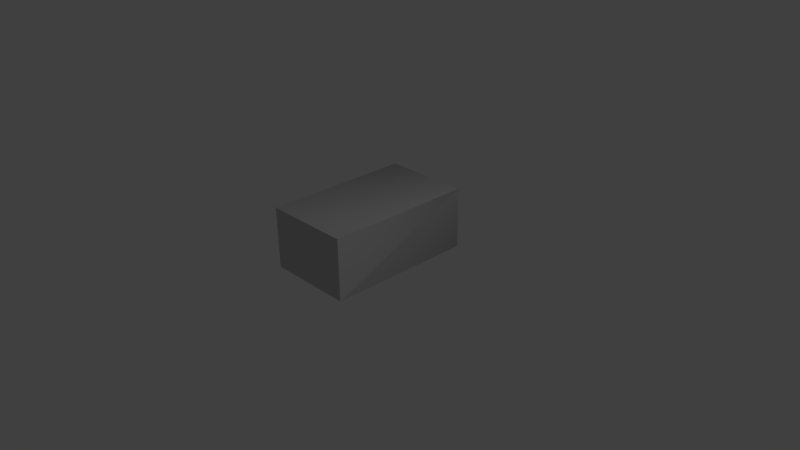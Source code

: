 # Source: GD_Ammo_9mm.blend  (saved by Blender 2.66.1; exported with 4.5.12 LTS)
import bpy
from mathutils import Matrix  # noqa: F401  (used for matrix-valued properties, if any)

bpy.ops.wm.read_factory_settings(use_empty=True)
scene = bpy.context.scene
scene.name = 'Scene'

# ---- collections
col_collection_1 = bpy.data.collections.new('Collection 1'); scene.collection.children.link(col_collection_1)

# ---- materials (node trees are filled in below, after node groups)
mat_standardmaterial = bpy.data.materials.new('Standardmaterial')
mat_standardmaterial.alpha_threshold = 0.0
mat_standardmaterial.use_transparent_shadow = False
mat_standardmaterial.diffuse_color = (0.588, 0.588, 0.588, 1.0)
mat_standardmaterial.specular_color = (0.0, 0.0, 0.0)
mat_standardmaterial.roughness = 0.5
mat_standardmaterial.specular_intensity = 1.0
mat_standardmaterial.line_color = (0.0, 0.0, 0.0, 1.0)

# ---- material node trees

# ---- world
world_world = bpy.data.worlds.new('World'); scene.world = world_world
world_world.color = (0.05088, 0.05088, 0.05088)
world_world.use_sun_shadow = False
world_world.sun_shadow_jitter_overblur = 0.0
world_world.cycles.sampling_method = 'MANUAL'
world_world.cycles.sample_map_resolution = 256

# ---- cameras
cam_camera = bpy.data.cameras.new('Camera')
cam_camera.clip_end = 100.0
cam_camera.lens = 35.0
cam_camera.sensor_width = 32.0
cam_camera.sensor_height = 18.0
cam_camera.ortho_scale = 7.314
cam_camera.dof.focus_distance = 0.0
cam_camera.dof.aperture_fstop = 128.0

# ---- lights
light_lamp = bpy.data.lights.new('Lamp', 'POINT')
light_lamp.transmission_factor = 0.0
light_lamp.cutoff_distance = 30.0
light_lamp.energy = 100.0
light_lamp.shadow_buffer_clip_start = 1.001
light_lamp.shadow_soft_size = 0.1
light_lamp.shadow_maximum_resolution = 0.006
light_lamp.use_absolute_resolution = True
light_lamp.cycles.use_multiple_importance_sampling = False

# ---- meshes
me_object001 = bpy.data.meshes.new('Object001')
me_object001.from_pydata([(-0.5887, 0.8079, -0.9461), (0.5822, -0.0117, -0.9461), (-0.5887, -0.0117, -0.9461), (-0.5887, -0.0117, 1.044), (-0.5887, 0.8079, 1.044), (0.5822, 0.8079, -0.9461), (0.5822, -0.0117, 1.044), (0.5822, 0.8079, 1.044)], [], [(0, 1, 2, 3), (0, 3, 4, 5), (0, 5, 6, 1), (7, 6, 5, 4), (6, 7, 4, 3), (2, 1, 6, 3)])
me_object001.polygons.foreach_set('use_smooth', [True] * 6)
_k = set([(0, 3), (0, 5), (1, 2), (1, 6), (2, 3), (3, 4), (3, 6), (4, 7), (5, 6), (6, 7)])
me_object001.attributes.new('sharp_edge', 'BOOLEAN', 'EDGE').data.foreach_set('value', [ (min(e.vertices), max(e.vertices)) in _k for e in me_object001.edges])
_uv = me_object001.uv_layers.new(name='UVMap')
_uv.uv.foreach_set('vector', [0.4524, 0.3563, 0.4524, 0.1661, 0.4524, 0.1661, 0.2148, 0.1661, 0.2529, 0.1606, 0.0031, 0.1606, 0.0031, 0.1606, 0.2529, 0.0025, 0.4543, 0.3567, 0.4543, 0.3567, 0.2167, 0.1666, 0.4543, 0.1666, 0.0031, 0.0025, 0.0031, 0.0025, 0.2529, 0.0025, 0.0031, 0.1606, 0.8626, 0.0387, 0.8626, 0.1306, 0.7466, 0.1306, 0.7466, 0.0387, 0.9, 0.1344, 0.9, 0.0185, 0.6877, 0.0185, 0.6877, 0.1344])
me_object001.materials.append(mat_standardmaterial)
me_object001.use_remesh_preserve_volume = False
me_object001.use_remesh_preserve_attributes = False
me_object001.use_mirror_vertex_groups = False
me_object001.update()

# ---- objects
ob_object001 = bpy.data.objects.new('Object001', me_object001)
ob_lamp = bpy.data.objects.new('Lamp', light_lamp)
ob_camera = bpy.data.objects.new('Camera', cam_camera)

# ---- transforms, parenting, visibility, modifiers, constraints
ob_object001.location = (0.0, 0.0, 0.0)
ob_object001.rotation_euler = (1.571, -0.0, 0.0)
ob_object001.lineart.crease_threshold = 0.0
ob_lamp.location = (4.076, 1.005, 5.904)
ob_lamp.rotation_euler = (0.6503, 0.05522, 1.866)
ob_lamp.lock_rotations_4d = False
ob_lamp.empty_display_type = 'ARROWS'
ob_lamp.color = (0.0, 0.0, 0.0, 0.0)
ob_lamp.lineart.crease_threshold = 0.0
ob_camera.location = (7.481, -6.508, 5.344)
ob_camera.rotation_euler = (1.109, 0.01082, 0.8149)
ob_camera.lock_rotations_4d = False
ob_camera.empty_display_type = 'ARROWS'
ob_camera.color = (0.0, 0.0, 0.0, 0.0)
ob_camera.display_type = 'WIRE'
ob_camera.lineart.crease_threshold = 0.0

# ---- collection membership
col_collection_1.objects.link(ob_object001)
col_collection_1.objects.link(ob_lamp)
col_collection_1.objects.link(ob_camera)

# ---- scene / render settings (as saved in the file)
scene.camera = ob_camera
scene.frame_start = 1; scene.frame_end = 250; scene.frame_set(1)
scene.render.engine = 'BLENDER_EEVEE_NEXT'
scene.render.image_settings.color_mode = 'RGB'
scene.render.image_settings.compression = 90
scene.render.resolution_percentage = 50
scene.render.dither_intensity = 0.0
scene.render.bake_margin = 2
scene.cycles.use_denoising = False
scene.cycles.samples = 10
scene.cycles.sampling_pattern = 'TABULATED_SOBOL'
scene.cycles.light_sampling_threshold = 0.0
scene.cycles.use_adaptive_sampling = False
scene.cycles.use_light_tree = False
scene.cycles.blur_glossy = 0.0
scene.cycles.volume_bounces = 1
scene.cycles.pixel_filter_type = 'GAUSSIAN'
scene.cycles.sample_clamp_indirect = 0.0
scene.view_settings.view_transform = 'Standard'
bpy.context.view_layer.update()
